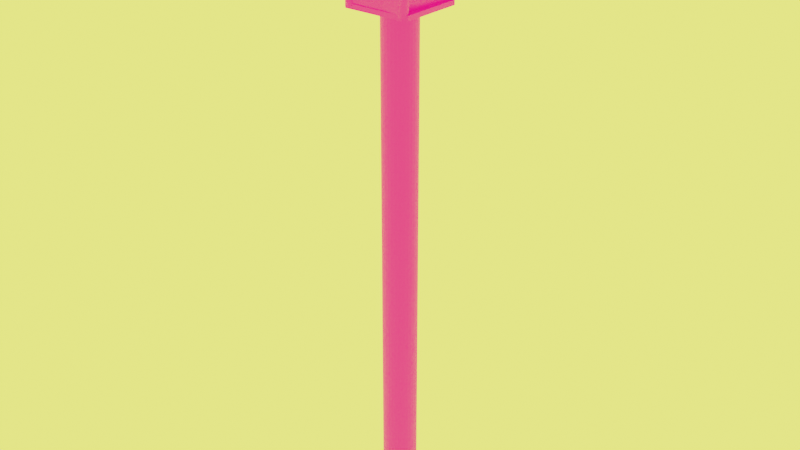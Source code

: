 # Source: lantern.blend  (saved by Blender 2.92.15; exported with 4.5.12 LTS)
import bpy
from mathutils import Matrix  # noqa: F401  (used for matrix-valued properties, if any)

bpy.ops.wm.read_factory_settings(use_empty=True)
scene = bpy.context.scene
scene.name = 'Scene'

# ---- collections
col_collection = bpy.data.collections.new('Collection'); scene.collection.children.link(col_collection)

# ---- images (referenced by path relative to the original .blend; pixels are not part of the script)
import os
ASSET_DIR = os.environ.get("B2B_ASSET_DIR", "")  # directory of the original .blend (textures are referenced by path, not embedded)
HERE = os.path.dirname(os.path.abspath(__file__))  # packed textures are extracted next to this script under _unpacked/

def load_image(name, relpath, width, height, colorspace="sRGB"):
    """Load a texture the original file referenced (path relative to the .blend, or extracted next to this script)."""
    p = next((c for c in (os.path.join(HERE, relpath), os.path.join(ASSET_DIR, relpath)) if relpath and os.path.exists(c)), "")
    if p:
        img = bpy.data.images.load(p, check_existing=True)
        img.name = name
    else:  # same state as the original file: an image datablock whose file is absent (Cycles renders it pink)
        img = bpy.data.images.new(name, width, height)
        img.source = "FILE"
        img.filepath = "//" + (relpath or name)
    img.colorspace_settings.name = colorspace
    return img
img_black_metal_jpg = load_image('black metal.jpg', 'textures/black metal.jpg', 1024, 1024, 'sRGB')
img_glass_jpg = load_image('glass.jpg', 'textures/glass.jpg', 1024, 1024, 'sRGB')

# ---- materials (node trees are filled in below, after node groups)
mat_metal = bpy.data.materials.new('metal')
mat_metal.use_transparent_shadow = False
mat_glass = bpy.data.materials.new('glass')
mat_glass.use_transparent_shadow = False

# ---- material node trees
mat_metal.use_nodes = True; mat_metal.node_tree.nodes.clear()
_N = mat_metal.node_tree.nodes; _L = mat_metal.node_tree.links
n0 = _N.new('ShaderNodeBsdfPrincipled'); n0.name = 'Principled BSDF'; n0.location = (10, 300)
n0.distribution = 'GGX'
n0.subsurface_method = 'BURLEY'
n0.inputs[3].default_value = 1.45
n0.inputs[27].default_value = (0.0, 0.0, 0.0, 1.0)
n0.inputs[28].default_value = 1.0
n1 = _N.new('ShaderNodeOutputMaterial'); n1.name = 'Material Output'; n1.location = (300, 300)
n2 = _N.new('ShaderNodeTexImage'); n2.name = 'Image Texture'; n2.location = (-371, 223)
n2.image = img_black_metal_jpg
n3 = _N.new('ShaderNodeMapping'); n3.name = 'Mapping'; n3.location = (-585, 244)
n3.inputs[3].default_value = (-0.1, 5.96e-08, 0.8)
n4 = _N.new('ShaderNodeTexCoord'); n4.name = 'Texture Coordinate'; n4.location = (-761, 211)
_L.new(n0.outputs[0], n1.inputs[0])
_L.new(n2.outputs[0], n0.inputs[0])
_L.new(n3.outputs[0], n2.inputs[0])
_L.new(n4.outputs[3], n3.inputs[0])
n1.is_active_output = True
mat_glass.use_nodes = True; mat_glass.node_tree.nodes.clear()
_N = mat_glass.node_tree.nodes; _L = mat_glass.node_tree.links
n0 = _N.new('ShaderNodeBsdfPrincipled'); n0.name = 'Principled BSDF'; n0.location = (10, 300)
n0.distribution = 'GGX'
n0.subsurface_method = 'BURLEY'
n0.inputs[3].default_value = 1.45
n0.inputs[27].default_value = (0.0, 0.0, 0.0, 1.0)
n0.inputs[28].default_value = 1.0
n1 = _N.new('ShaderNodeOutputMaterial'); n1.name = 'Material Output'; n1.location = (300, 300)
n2 = _N.new('ShaderNodeTexImage'); n2.name = 'Image Texture'; n2.location = (-373, 207)
n2.image = img_glass_jpg
n3 = _N.new('ShaderNodeMapping'); n3.name = 'Mapping'; n3.location = (-601, 230)
n3.inputs[1].default_value = (0.5, 0.0, 0.0)
n3.inputs[3].default_value = (0.2, -0.2, 1.0)
n4 = _N.new('ShaderNodeTexCoord'); n4.name = 'Texture Coordinate'; n4.location = (-798, 206)
_L.new(n0.outputs[0], n1.inputs[0])
_L.new(n2.outputs[0], n0.inputs[0])
_L.new(n3.outputs[0], n2.inputs[0])
_L.new(n4.outputs[3], n3.inputs[0])
n1.is_active_output = True

# ---- world
world_world = bpy.data.worlds.new('World'); scene.world = world_world
world_world.use_nodes = True; world_world.node_tree.nodes.clear()
_N = world_world.node_tree.nodes; _L = world_world.node_tree.links
n0 = _N.new('ShaderNodeOutputWorld'); n0.name = 'World Output'; n0.location = (300, 300)
n1 = _N.new('ShaderNodeBackground'); n1.name = 'Background'; n1.location = (10, 300)
n1.inputs[0].default_value = (0.9301, 1.0, 0.1046, 1.0)
n1.inputs[1].default_value = 2.1
_L.new(n1.outputs[0], n0.inputs[0])
n0.is_active_output = True
world_world.color = (0.05088, 0.05088, 0.05088)
world_world.use_sun_shadow = False
world_world.sun_shadow_jitter_overblur = 0.0

# ---- lights
light_point = bpy.data.lights.new('Point', 'POINT')
light_point.color = (0.9301, 1.0, 0.1046)
light_point.transmission_factor = 0.0
light_point.shadow_soft_size = 55.0
light_point.shadow_maximum_resolution = 0.006
light_point.use_absolute_resolution = True
light_point_002 = bpy.data.lights.new('Point.002', 'POINT')
light_point_002.color = (0.9301, 1.0, 0.1046)
light_point_002.transmission_factor = 0.0
light_point_002.shadow_soft_size = 55.0
light_point_002.shadow_maximum_resolution = 0.006
light_point_002.use_absolute_resolution = True
light_point_003 = bpy.data.lights.new('Point.003', 'POINT')
light_point_003.color = (0.9301, 1.0, 0.1046)
light_point_003.transmission_factor = 0.0
light_point_003.shadow_soft_size = 55.0
light_point_003.shadow_maximum_resolution = 0.006
light_point_003.use_absolute_resolution = True
light_point_004 = bpy.data.lights.new('Point.004', 'POINT')
light_point_004.color = (0.9301, 1.0, 0.1046)
light_point_004.transmission_factor = 0.0
light_point_004.shadow_soft_size = 55.0
light_point_004.shadow_maximum_resolution = 0.006
light_point_004.use_absolute_resolution = True

# ---- meshes
me_cylinder = bpy.data.meshes.new('Cylinder')
me_cylinder.from_pydata([(0.0, 1.0, -1.0), (0.0, 1.0, 1.0), (0.1951, 0.9808, -1.0), (0.1951, 0.9808, 1.0), (0.3827, 0.9239, -1.0), (0.3827, 0.9239, 1.0), (0.5556, 0.8315, -1.0), (0.5556, 0.8315, 1.0), (0.7071, 0.7071, -1.0), (0.7071, 0.7071, 1.0), (0.8315, 0.5556, -1.0), (0.8315, 0.5556, 1.0), (0.9239, 0.3827, -1.0), (0.9239, 0.3827, 1.0), (0.9808, 0.1951, -1.0), (0.9808, 0.1951, 1.0), (1.0, 7.55e-08, -1.0), (1.0, 7.55e-08, 1.0), (0.9808, -0.1951, -1.0), (0.9808, -0.1951, 1.0), (0.9239, -0.3827, -1.0), (0.9239, -0.3827, 1.0), (0.8315, -0.5556, -1.0), (0.8315, -0.5556, 1.0), (0.7071, -0.7071, -1.0), (0.7071, -0.7071, 1.0), (0.5556, -0.8315, -1.0), (0.5556, -0.8315, 1.0), (0.3827, -0.9239, -1.0), (0.3827, -0.9239, 1.0), (0.1951, -0.9808, -1.0), (0.1951, -0.9808, 1.0), (-3.258e-07, -1.0, -1.0), (-3.258e-07, -1.0, 1.0), (-0.1951, -0.9808, -1.0), (-0.1951, -0.9808, 1.0), (-0.3827, -0.9239, -1.0), (-0.3827, -0.9239, 1.0), (-0.5556, -0.8315, -1.0), (-0.5556, -0.8315, 1.0), (-0.7071, -0.7071, -1.0), (-0.7071, -0.7071, 1.0), (-0.8315, -0.5556, -1.0), (-0.8315, -0.5556, 1.0), (-0.9239, -0.3827, -1.0), (-0.9239, -0.3827, 1.0), (-0.9808, -0.1951, -1.0), (-0.9808, -0.1951, 1.0), (-1.0, 9.656e-07, -1.0), (-1.0, 9.656e-07, 1.0), (-0.9808, 0.1951, -1.0), (-0.9808, 0.1951, 1.0), (-0.9239, 0.3827, -1.0), (-0.9239, 0.3827, 1.0), (-0.8315, 0.5556, -1.0), (-0.8315, 0.5556, 1.0), (-0.7071, 0.7071, -1.0), (-0.7071, 0.7071, 1.0), (-0.5556, 0.8315, -1.0), (-0.5556, 0.8315, 1.0), (-0.3827, 0.9239, -1.0), (-0.3827, 0.9239, 1.0), (-0.1951, 0.9808, -1.0), (-0.1951, 0.9808, 1.0)], [], [(0, 1, 3, 2), (2, 3, 5, 4), (4, 5, 7, 6), (6, 7, 9, 8), (8, 9, 11, 10), (10, 11, 13, 12), (12, 13, 15, 14), (14, 15, 17, 16), (16, 17, 19, 18), (18, 19, 21, 20), (20, 21, 23, 22), (22, 23, 25, 24), (24, 25, 27, 26), (26, 27, 29, 28), (28, 29, 31, 30), (30, 31, 33, 32), (32, 33, 35, 34), (34, 35, 37, 36), (36, 37, 39, 38), (38, 39, 41, 40), (40, 41, 43, 42), (42, 43, 45, 44), (44, 45, 47, 46), (46, 47, 49, 48), (48, 49, 51, 50), (50, 51, 53, 52), (52, 53, 55, 54), (54, 55, 57, 56), (56, 57, 59, 58), (58, 59, 61, 60), (3, 1, 63, 61, 59, 57, 55, 53, 51, 49, 47, 45, 43, 41, 39, 37, 35, 33, 31, 29, 27, 25, 23, 21, 19, 17, 15, 13, 11, 9, 7, 5), (60, 61, 63, 62), (62, 63, 1, 0), (0, 2, 4, 6, 8, 10, 12, 14, 16, 18, 20, 22, 24, 26, 28, 30, 32, 34, 36, 38, 40, 42, 44, 46, 48, 50, 52, 54, 56, 58, 60, 62)])
_uv = me_cylinder.uv_layers.new(name='UVMap')
_uv.uv.foreach_set('vector', [1.0, 0.5, 1.0, 1.0, 0.9688, 1.0, 0.9688, 0.5, 0.9688, 0.5, 0.9688, 1.0, 0.9375, 1.0, 0.9375, 0.5, 0.9375, 0.5, 0.9375, 1.0, 0.9062, 1.0, 0.9062, 0.5, 0.9062, 0.5, 0.9062, 1.0, 0.875, 1.0, 0.875, 0.5, 0.875, 0.5, 0.875, 1.0, 0.8438, 1.0, 0.8438, 0.5, 0.8438, 0.5, 0.8438, 1.0, 0.8125, 1.0, 0.8125, 0.5, 0.8125, 0.5, 0.8125, 1.0, 0.7812, 1.0, 0.7812, 0.5, 0.7812, 0.5, 0.7812, 1.0, 0.75, 1.0, 0.75, 0.5, 0.75, 0.5, 0.75, 1.0, 0.7188, 1.0, 0.7188, 0.5, 0.7188, 0.5, 0.7188, 1.0, 0.6875, 1.0, 0.6875, 0.5, 0.6875, 0.5, 0.6875, 1.0, 0.6562, 1.0, 0.6562, 0.5, 0.6562, 0.5, 0.6562, 1.0, 0.625, 1.0, 0.625, 0.5, 0.625, 0.5, 0.625, 1.0, 0.5938, 1.0, 0.5938, 0.5, 0.5938, 0.5, 0.5938, 1.0, 0.5625, 1.0, 0.5625, 0.5, 0.5625, 0.5, 0.5625, 1.0, 0.5312, 1.0, 0.5312, 0.5, 0.5312, 0.5, 0.5312, 1.0, 0.5, 1.0, 0.5, 0.5, 0.5, 0.5, 0.5, 1.0, 0.4688, 1.0, 0.4688, 0.5, 0.4688, 0.5, 0.4688, 1.0, 0.4375, 1.0, 0.4375, 0.5, 0.4375, 0.5, 0.4375, 1.0, 0.4062, 1.0, 0.4062, 0.5, 0.4062, 0.5, 0.4062, 1.0, 0.375, 1.0, 0.375, 0.5, 0.375, 0.5, 0.375, 1.0, 0.3438, 1.0, 0.3438, 0.5, 0.3438, 0.5, 0.3438, 1.0, 0.3125, 1.0, 0.3125, 0.5, 0.3125, 0.5, 0.3125, 1.0, 0.2812, 1.0, 0.2812, 0.5, 0.2812, 0.5, 0.2812, 1.0, 0.25, 1.0, 0.25, 0.5, 0.25, 0.5, 0.25, 1.0, 0.2188, 1.0, 0.2188, 0.5, 0.2188, 0.5, 0.2188, 1.0, 0.1875, 1.0, 0.1875, 0.5, 0.1875, 0.5, 0.1875, 1.0, 0.1562, 1.0, 0.1562, 0.5, 0.1562, 0.5, 0.1562, 1.0, 0.125, 1.0, 0.125, 0.5, 0.125, 0.5, 0.125, 1.0, 0.09375, 1.0, 0.09375, 0.5, 0.09375, 0.5, 0.09375, 1.0, 0.0625, 1.0, 0.0625, 0.5, 0.2968, 0.4854, 0.25, 0.49, 0.2032, 0.4854, 0.1582, 0.4717, 0.1167, 0.4496, 0.08029, 0.4197, 0.05045, 0.3833, 0.02827, 0.3418, 0.01461, 0.2968, 0.01, 0.25, 0.01461, 0.2032, 0.02827, 0.1582, 0.05045, 0.1167, 0.08029, 0.08029, 0.1167, 0.05045, 0.1582, 0.02827, 0.2032, 0.01461, 0.25, 0.01, 0.2968, 0.01461, 0.3418, 0.02827, 0.3833, 0.05045, 0.4197, 0.08029, 0.4496, 0.1167, 0.4717, 0.1582, 0.4854, 0.2032, 0.49, 0.25, 0.4854, 0.2968, 0.4717, 0.3418, 0.4496, 0.3833, 0.4197, 0.4197, 0.3833, 0.4496, 0.3418, 0.4717, 0.0625, 0.5, 0.0625, 1.0, 0.03125, 1.0, 0.03125, 0.5, 0.03125, 0.5, 0.03125, 1.0, 0.0, 1.0, 0.0, 0.5, 0.75, 0.49, 0.7968, 0.4854, 0.8418, 0.4717, 0.8833, 0.4496, 0.9197, 0.4197, 0.9496, 0.3833, 0.9717, 0.3418, 0.9854, 0.2968, 0.99, 0.25, 0.9854, 0.2032, 0.9717, 0.1582, 0.9496, 0.1167, 0.9197, 0.08029, 0.8833, 0.05045, 0.8418, 0.02827, 0.7968, 0.01461, 0.75, 0.01, 0.7032, 0.01461, 0.6582, 0.02827, 0.6167, 0.05045, 0.5803, 0.08029, 0.5504, 0.1167, 0.5283, 0.1582, 0.5146, 0.2032, 0.51, 0.25, 0.5146, 0.2968, 0.5283, 0.3418, 0.5504, 0.3833, 0.5803, 0.4197, 0.6167, 0.4496, 0.6582, 0.4717, 0.7032, 0.4854])
me_cylinder.materials.append(mat_metal)
me_cylinder.use_remesh_fix_poles = True
me_cylinder.use_remesh_preserve_attributes = False
me_cylinder.use_mirror_vertex_groups = False
me_cylinder.update()
me_cube_001 = bpy.data.meshes.new('Cube.001')
me_cube_001.from_pydata([(-1.0, -1.0, -1.0), (-1.0, -1.0, 1.0), (-1.0, 1.0, -1.0), (-1.0, 1.0, 1.0), (1.0, -1.0, -1.0), (1.0, -1.0, 1.0), (1.0, 1.0, -1.0), (1.0, 1.0, 1.0)], [], [(0, 1, 3, 2), (2, 3, 7, 6), (6, 7, 5, 4), (4, 5, 1, 0), (2, 6, 4, 0), (7, 3, 1, 5)])
_uv = me_cube_001.uv_layers.new(name='UVMap')
_uv.uv.foreach_set('vector', [0.375, 0.0, 0.625, 0.0, 0.625, 0.25, 0.375, 0.25, 0.375, 0.25, 0.625, 0.25, 0.625, 0.5, 0.375, 0.5, 0.375, 0.5, 0.625, 0.5, 0.625, 0.75, 0.375, 0.75, 0.375, 0.75, 0.625, 0.75, 0.625, 1.0, 0.375, 1.0, 0.125, 0.5, 0.375, 0.5, 0.375, 0.75, 0.125, 0.75, 0.625, 0.5, 0.875, 0.5, 0.875, 0.75, 0.625, 0.75])
me_cube_001.materials.append(mat_metal)
me_cube_001.use_remesh_fix_poles = True
me_cube_001.use_remesh_preserve_attributes = False
me_cube_001.use_mirror_vertex_groups = False
me_cube_001.update()
me_cube_002 = bpy.data.meshes.new('Cube.002')
me_cube_002.from_pydata([(-1.0, -1.0, -1.0), (-1.0, -1.0, 1.0), (-1.0, 1.0, -1.0), (-1.0, 1.0, 1.0), (1.0, -1.0, -1.0), (1.0, -1.0, 1.0), (1.0, 1.0, -1.0), (1.0, 1.0, 1.0)], [], [(0, 1, 3, 2), (2, 3, 7, 6), (6, 7, 5, 4), (4, 5, 1, 0), (2, 6, 4, 0), (7, 3, 1, 5)])
_uv = me_cube_002.uv_layers.new(name='UVMap')
_uv.uv.foreach_set('vector', [0.375, 0.0, 0.625, 0.0, 0.625, 0.25, 0.375, 0.25, 0.375, 0.25, 0.625, 0.25, 0.625, 0.5, 0.375, 0.5, 0.375, 0.5, 0.625, 0.5, 0.625, 0.75, 0.375, 0.75, 0.375, 0.75, 0.625, 0.75, 0.625, 1.0, 0.375, 1.0, 0.125, 0.5, 0.375, 0.5, 0.375, 0.75, 0.125, 0.75, 0.625, 0.5, 0.875, 0.5, 0.875, 0.75, 0.625, 0.75])
me_cube_002.materials.append(mat_metal)
me_cube_002.use_remesh_fix_poles = True
me_cube_002.use_remesh_preserve_attributes = False
me_cube_002.use_mirror_vertex_groups = False
me_cube_002.update()
me_cylinder_001 = bpy.data.meshes.new('Cylinder.001')
me_cylinder_001.from_pydata([(0.1907, 0.7477, -0.9122), (0.4975, 1.454, 0.8532), (0.3857, 0.7285, -0.9122), (0.6926, 1.434, 0.8532), (0.5733, 0.6716, -0.9122), (0.8802, 1.378, 0.8532), (0.7462, 0.5792, -0.9122), (1.053, 1.285, 0.8532), (0.8978, 0.4548, -0.9122), (1.205, 1.161, 0.8532), (1.022, 0.3033, -0.9122), (1.329, 1.009, 0.8532), (1.115, 0.1304, -0.9122), (1.421, 0.8363, 0.8532), (1.171, -0.05722, -0.9122), (1.478, 0.6488, 0.8532), (1.191, -0.2523, -0.9122), (1.498, 0.4537, 0.8532), (1.171, -0.4474, -0.9122), (1.478, 0.2586, 0.8532), (1.115, -0.635, -0.9122), (1.421, 0.07098, 0.8532), (1.022, -0.8079, -0.9122), (1.329, -0.1019, 0.8532), (0.8978, -0.9594, -0.9122), (1.205, -0.2534, 0.8532), (0.7462, -1.084, -0.9122), (1.053, -0.3778, 0.8532), (0.5733, -1.176, -0.9122), (0.8802, -0.4702, 0.8532), (0.3857, -1.233, -0.9122), (0.6926, -0.5271, 0.8532), (0.1907, -1.252, -0.9122), (0.4975, -0.5463, 0.8532), (-0.004432, -1.233, -0.9122), (0.3025, -0.5271, 0.8532), (-0.192, -1.176, -0.9122), (0.1149, -0.4702, 0.8532), (-0.3649, -1.084, -0.9122), (-0.05802, -0.3778, 0.8532), (-0.5164, -0.9594, -0.9122), (-0.2096, -0.2534, 0.8532), (-0.6408, -0.8079, -0.9122), (-0.3339, -0.1019, 0.8532), (-0.7332, -0.635, -0.9122), (-0.4263, 0.07098, 0.8532), (-0.7901, -0.4474, -0.9122), (-0.4832, 0.2586, 0.8532), (-0.8093, -0.2523, -0.9122), (-0.5025, 0.4537, 0.8532), (-0.7901, -0.05722, -0.9122), (-0.4832, 0.6488, 0.8532), (-0.7332, 0.1304, -0.9122), (-0.4263, 0.8363, 0.8532), (-0.6408, 0.3033, -0.9122), (-0.3339, 1.009, 0.8532), (-0.5164, 0.4548, -0.9122), (-0.2096, 1.161, 0.8532), (-0.3649, 0.5792, -0.9122), (-0.05802, 1.285, 0.8532), (-0.192, 0.6716, -0.9122), (0.1149, 1.378, 0.8532), (-0.00443, 0.7285, -0.9122), (0.3025, 1.434, 0.8532)], [], [(0, 1, 3, 2), (2, 3, 5, 4), (4, 5, 7, 6), (6, 7, 9, 8), (8, 9, 11, 10), (10, 11, 13, 12), (12, 13, 15, 14), (14, 15, 17, 16), (16, 17, 19, 18), (18, 19, 21, 20), (20, 21, 23, 22), (22, 23, 25, 24), (24, 25, 27, 26), (26, 27, 29, 28), (28, 29, 31, 30), (30, 31, 33, 32), (32, 33, 35, 34), (34, 35, 37, 36), (36, 37, 39, 38), (38, 39, 41, 40), (40, 41, 43, 42), (42, 43, 45, 44), (44, 45, 47, 46), (46, 47, 49, 48), (48, 49, 51, 50), (50, 51, 53, 52), (52, 53, 55, 54), (54, 55, 57, 56), (56, 57, 59, 58), (58, 59, 61, 60), (3, 1, 63, 61, 59, 57, 55, 53, 51, 49, 47, 45, 43, 41, 39, 37, 35, 33, 31, 29, 27, 25, 23, 21, 19, 17, 15, 13, 11, 9, 7, 5), (60, 61, 63, 62), (62, 63, 1, 0), (0, 2, 4, 6, 8, 10, 12, 14, 16, 18, 20, 22, 24, 26, 28, 30, 32, 34, 36, 38, 40, 42, 44, 46, 48, 50, 52, 54, 56, 58, 60, 62)])
_uv = me_cylinder_001.uv_layers.new(name='UVMap')
_uv.uv.foreach_set('vector', [1.0, 0.5, 1.0, 1.0, 0.9688, 1.0, 0.9688, 0.5, 0.9688, 0.5, 0.9688, 1.0, 0.9375, 1.0, 0.9375, 0.5, 0.9375, 0.5, 0.9375, 1.0, 0.9062, 1.0, 0.9062, 0.5, 0.9062, 0.5, 0.9062, 1.0, 0.875, 1.0, 0.875, 0.5, 0.875, 0.5, 0.875, 1.0, 0.8438, 1.0, 0.8438, 0.5, 0.8438, 0.5, 0.8438, 1.0, 0.8125, 1.0, 0.8125, 0.5, 0.8125, 0.5, 0.8125, 1.0, 0.7812, 1.0, 0.7812, 0.5, 0.7812, 0.5, 0.7812, 1.0, 0.75, 1.0, 0.75, 0.5, 0.75, 0.5, 0.75, 1.0, 0.7188, 1.0, 0.7188, 0.5, 0.7188, 0.5, 0.7188, 1.0, 0.6875, 1.0, 0.6875, 0.5, 0.6875, 0.5, 0.6875, 1.0, 0.6562, 1.0, 0.6562, 0.5, 0.6562, 0.5, 0.6562, 1.0, 0.625, 1.0, 0.625, 0.5, 0.625, 0.5, 0.625, 1.0, 0.5938, 1.0, 0.5938, 0.5, 0.5938, 0.5, 0.5938, 1.0, 0.5625, 1.0, 0.5625, 0.5, 0.5625, 0.5, 0.5625, 1.0, 0.5312, 1.0, 0.5312, 0.5, 0.5312, 0.5, 0.5312, 1.0, 0.5, 1.0, 0.5, 0.5, 0.5, 0.5, 0.5, 1.0, 0.4688, 1.0, 0.4688, 0.5, 0.4688, 0.5, 0.4688, 1.0, 0.4375, 1.0, 0.4375, 0.5, 0.4375, 0.5, 0.4375, 1.0, 0.4062, 1.0, 0.4062, 0.5, 0.4062, 0.5, 0.4062, 1.0, 0.375, 1.0, 0.375, 0.5, 0.375, 0.5, 0.375, 1.0, 0.3438, 1.0, 0.3438, 0.5, 0.3438, 0.5, 0.3438, 1.0, 0.3125, 1.0, 0.3125, 0.5, 0.3125, 0.5, 0.3125, 1.0, 0.2812, 1.0, 0.2812, 0.5, 0.2812, 0.5, 0.2812, 1.0, 0.25, 1.0, 0.25, 0.5, 0.25, 0.5, 0.25, 1.0, 0.2188, 1.0, 0.2188, 0.5, 0.2188, 0.5, 0.2188, 1.0, 0.1875, 1.0, 0.1875, 0.5, 0.1875, 0.5, 0.1875, 1.0, 0.1562, 1.0, 0.1562, 0.5, 0.1562, 0.5, 0.1562, 1.0, 0.125, 1.0, 0.125, 0.5, 0.125, 0.5, 0.125, 1.0, 0.09375, 1.0, 0.09375, 0.5, 0.09375, 0.5, 0.09375, 1.0, 0.0625, 1.0, 0.0625, 0.5, 0.2968, 0.4854, 0.25, 0.49, 0.2032, 0.4854, 0.1582, 0.4717, 0.1167, 0.4496, 0.08029, 0.4197, 0.05045, 0.3833, 0.02827, 0.3418, 0.01461, 0.2968, 0.01, 0.25, 0.01461, 0.2032, 0.02827, 0.1582, 0.05045, 0.1167, 0.08029, 0.08029, 0.1167, 0.05045, 0.1582, 0.02827, 0.2032, 0.01461, 0.25, 0.01, 0.2968, 0.01461, 0.3418, 0.02827, 0.3833, 0.05045, 0.4197, 0.08029, 0.4496, 0.1167, 0.4717, 0.1582, 0.4854, 0.2032, 0.49, 0.25, 0.4854, 0.2968, 0.4717, 0.3418, 0.4496, 0.3833, 0.4197, 0.4197, 0.3833, 0.4496, 0.3418, 0.4717, 0.0625, 0.5, 0.0625, 1.0, 0.03125, 1.0, 0.03125, 0.5, 0.03125, 0.5, 0.03125, 1.0, 0.0, 1.0, 0.0, 0.5, 0.75, 0.49, 0.7968, 0.4854, 0.8418, 0.4717, 0.8833, 0.4496, 0.9197, 0.4197, 0.9496, 0.3833, 0.9717, 0.3418, 0.9854, 0.2968, 0.99, 0.25, 0.9854, 0.2032, 0.9717, 0.1582, 0.9496, 0.1167, 0.9197, 0.08029, 0.8833, 0.05045, 0.8418, 0.02827, 0.7968, 0.01461, 0.75, 0.01, 0.7032, 0.01461, 0.6582, 0.02827, 0.6167, 0.05045, 0.5803, 0.08029, 0.5504, 0.1167, 0.5283, 0.1582, 0.5146, 0.2032, 0.51, 0.25, 0.5146, 0.2968, 0.5283, 0.3418, 0.5504, 0.3833, 0.5803, 0.4197, 0.6167, 0.4496, 0.6582, 0.4717, 0.7032, 0.4854])
me_cylinder_001.materials.append(mat_metal)
me_cylinder_001.use_remesh_fix_poles = True
me_cylinder_001.use_remesh_preserve_attributes = False
me_cylinder_001.use_mirror_vertex_groups = False
me_cylinder_001.update()
me_cylinder_002 = bpy.data.meshes.new('Cylinder.002')
me_cylinder_002.from_pydata([(0.1907, 0.7477, -0.9122), (0.4975, 1.454, 0.8532), (0.3857, 0.7285, -0.9122), (0.6926, 1.434, 0.8532), (0.5733, 0.6716, -0.9122), (0.8802, 1.378, 0.8532), (0.7462, 0.5792, -0.9122), (1.053, 1.285, 0.8532), (0.8978, 0.4548, -0.9122), (1.205, 1.161, 0.8532), (1.022, 0.3033, -0.9122), (1.329, 1.009, 0.8532), (1.115, 0.1304, -0.9122), (1.421, 0.8363, 0.8532), (1.171, -0.05722, -0.9122), (1.478, 0.6488, 0.8532), (1.191, -0.2523, -0.9122), (1.498, 0.4537, 0.8532), (1.171, -0.4474, -0.9122), (1.478, 0.2586, 0.8532), (1.115, -0.635, -0.9122), (1.421, 0.07098, 0.8532), (1.022, -0.8079, -0.9122), (1.329, -0.1019, 0.8532), (0.8978, -0.9594, -0.9122), (1.205, -0.2534, 0.8532), (0.7462, -1.084, -0.9122), (1.053, -0.3778, 0.8532), (0.5733, -1.176, -0.9122), (0.8802, -0.4702, 0.8532), (0.3857, -1.233, -0.9122), (0.6926, -0.5271, 0.8532), (0.1907, -1.252, -0.9122), (0.4975, -0.5463, 0.8532), (-0.004432, -1.233, -0.9122), (0.3025, -0.5271, 0.8532), (-0.192, -1.176, -0.9122), (0.1149, -0.4702, 0.8532), (-0.3649, -1.084, -0.9122), (-0.05802, -0.3778, 0.8532), (-0.5164, -0.9594, -0.9122), (-0.2096, -0.2534, 0.8532), (-0.6408, -0.8079, -0.9122), (-0.3339, -0.1019, 0.8532), (-0.7332, -0.635, -0.9122), (-0.4263, 0.07098, 0.8532), (-0.7901, -0.4474, -0.9122), (-0.4832, 0.2586, 0.8532), (-0.8093, -0.2523, -0.9122), (-0.5025, 0.4537, 0.8532), (-0.7901, -0.05722, -0.9122), (-0.4832, 0.6488, 0.8532), (-0.7332, 0.1304, -0.9122), (-0.4263, 0.8363, 0.8532), (-0.6408, 0.3033, -0.9122), (-0.3339, 1.009, 0.8532), (-0.5164, 0.4548, -0.9122), (-0.2096, 1.161, 0.8532), (-0.3649, 0.5792, -0.9122), (-0.05802, 1.285, 0.8532), (-0.192, 0.6716, -0.9122), (0.1149, 1.378, 0.8532), (-0.00443, 0.7285, -0.9122), (0.3025, 1.434, 0.8532)], [], [(0, 1, 3, 2), (2, 3, 5, 4), (4, 5, 7, 6), (6, 7, 9, 8), (8, 9, 11, 10), (10, 11, 13, 12), (12, 13, 15, 14), (14, 15, 17, 16), (16, 17, 19, 18), (18, 19, 21, 20), (20, 21, 23, 22), (22, 23, 25, 24), (24, 25, 27, 26), (26, 27, 29, 28), (28, 29, 31, 30), (30, 31, 33, 32), (32, 33, 35, 34), (34, 35, 37, 36), (36, 37, 39, 38), (38, 39, 41, 40), (40, 41, 43, 42), (42, 43, 45, 44), (44, 45, 47, 46), (46, 47, 49, 48), (48, 49, 51, 50), (50, 51, 53, 52), (52, 53, 55, 54), (54, 55, 57, 56), (56, 57, 59, 58), (58, 59, 61, 60), (3, 1, 63, 61, 59, 57, 55, 53, 51, 49, 47, 45, 43, 41, 39, 37, 35, 33, 31, 29, 27, 25, 23, 21, 19, 17, 15, 13, 11, 9, 7, 5), (60, 61, 63, 62), (62, 63, 1, 0), (0, 2, 4, 6, 8, 10, 12, 14, 16, 18, 20, 22, 24, 26, 28, 30, 32, 34, 36, 38, 40, 42, 44, 46, 48, 50, 52, 54, 56, 58, 60, 62)])
_uv = me_cylinder_002.uv_layers.new(name='UVMap')
_uv.uv.foreach_set('vector', [1.0, 0.5, 1.0, 1.0, 0.9688, 1.0, 0.9688, 0.5, 0.9688, 0.5, 0.9688, 1.0, 0.9375, 1.0, 0.9375, 0.5, 0.9375, 0.5, 0.9375, 1.0, 0.9062, 1.0, 0.9062, 0.5, 0.9062, 0.5, 0.9062, 1.0, 0.875, 1.0, 0.875, 0.5, 0.875, 0.5, 0.875, 1.0, 0.8438, 1.0, 0.8438, 0.5, 0.8438, 0.5, 0.8438, 1.0, 0.8125, 1.0, 0.8125, 0.5, 0.8125, 0.5, 0.8125, 1.0, 0.7812, 1.0, 0.7812, 0.5, 0.7812, 0.5, 0.7812, 1.0, 0.75, 1.0, 0.75, 0.5, 0.75, 0.5, 0.75, 1.0, 0.7188, 1.0, 0.7188, 0.5, 0.7188, 0.5, 0.7188, 1.0, 0.6875, 1.0, 0.6875, 0.5, 0.6875, 0.5, 0.6875, 1.0, 0.6562, 1.0, 0.6562, 0.5, 0.6562, 0.5, 0.6562, 1.0, 0.625, 1.0, 0.625, 0.5, 0.625, 0.5, 0.625, 1.0, 0.5938, 1.0, 0.5938, 0.5, 0.5938, 0.5, 0.5938, 1.0, 0.5625, 1.0, 0.5625, 0.5, 0.5625, 0.5, 0.5625, 1.0, 0.5312, 1.0, 0.5312, 0.5, 0.5312, 0.5, 0.5312, 1.0, 0.5, 1.0, 0.5, 0.5, 0.5, 0.5, 0.5, 1.0, 0.4688, 1.0, 0.4688, 0.5, 0.4688, 0.5, 0.4688, 1.0, 0.4375, 1.0, 0.4375, 0.5, 0.4375, 0.5, 0.4375, 1.0, 0.4062, 1.0, 0.4062, 0.5, 0.4062, 0.5, 0.4062, 1.0, 0.375, 1.0, 0.375, 0.5, 0.375, 0.5, 0.375, 1.0, 0.3438, 1.0, 0.3438, 0.5, 0.3438, 0.5, 0.3438, 1.0, 0.3125, 1.0, 0.3125, 0.5, 0.3125, 0.5, 0.3125, 1.0, 0.2812, 1.0, 0.2812, 0.5, 0.2812, 0.5, 0.2812, 1.0, 0.25, 1.0, 0.25, 0.5, 0.25, 0.5, 0.25, 1.0, 0.2188, 1.0, 0.2188, 0.5, 0.2188, 0.5, 0.2188, 1.0, 0.1875, 1.0, 0.1875, 0.5, 0.1875, 0.5, 0.1875, 1.0, 0.1562, 1.0, 0.1562, 0.5, 0.1562, 0.5, 0.1562, 1.0, 0.125, 1.0, 0.125, 0.5, 0.125, 0.5, 0.125, 1.0, 0.09375, 1.0, 0.09375, 0.5, 0.09375, 0.5, 0.09375, 1.0, 0.0625, 1.0, 0.0625, 0.5, 0.2968, 0.4854, 0.25, 0.49, 0.2032, 0.4854, 0.1582, 0.4717, 0.1167, 0.4496, 0.08029, 0.4197, 0.05045, 0.3833, 0.02827, 0.3418, 0.01461, 0.2968, 0.01, 0.25, 0.01461, 0.2032, 0.02827, 0.1582, 0.05045, 0.1167, 0.08029, 0.08029, 0.1167, 0.05045, 0.1582, 0.02827, 0.2032, 0.01461, 0.25, 0.01, 0.2968, 0.01461, 0.3418, 0.02827, 0.3833, 0.05045, 0.4197, 0.08029, 0.4496, 0.1167, 0.4717, 0.1582, 0.4854, 0.2032, 0.49, 0.25, 0.4854, 0.2968, 0.4717, 0.3418, 0.4496, 0.3833, 0.4197, 0.4197, 0.3833, 0.4496, 0.3418, 0.4717, 0.0625, 0.5, 0.0625, 1.0, 0.03125, 1.0, 0.03125, 0.5, 0.03125, 0.5, 0.03125, 1.0, 0.0, 1.0, 0.0, 0.5, 0.75, 0.49, 0.7968, 0.4854, 0.8418, 0.4717, 0.8833, 0.4496, 0.9197, 0.4197, 0.9496, 0.3833, 0.9717, 0.3418, 0.9854, 0.2968, 0.99, 0.25, 0.9854, 0.2032, 0.9717, 0.1582, 0.9496, 0.1167, 0.9197, 0.08029, 0.8833, 0.05045, 0.8418, 0.02827, 0.7968, 0.01461, 0.75, 0.01, 0.7032, 0.01461, 0.6582, 0.02827, 0.6167, 0.05045, 0.5803, 0.08029, 0.5504, 0.1167, 0.5283, 0.1582, 0.5146, 0.2032, 0.51, 0.25, 0.5146, 0.2968, 0.5283, 0.3418, 0.5504, 0.3833, 0.5803, 0.4197, 0.6167, 0.4496, 0.6582, 0.4717, 0.7032, 0.4854])
me_cylinder_002.materials.append(mat_metal)
me_cylinder_002.use_remesh_fix_poles = True
me_cylinder_002.use_remesh_preserve_attributes = False
me_cylinder_002.use_mirror_vertex_groups = False
me_cylinder_002.update()
me_cylinder_003 = bpy.data.meshes.new('Cylinder.003')
me_cylinder_003.from_pydata([(0.1907, 0.7477, -0.9122), (0.4975, 1.454, 0.8532), (0.3857, 0.7285, -0.9122), (0.6926, 1.434, 0.8532), (0.5733, 0.6716, -0.9122), (0.8802, 1.378, 0.8532), (0.7462, 0.5792, -0.9122), (1.053, 1.285, 0.8532), (0.8978, 0.4548, -0.9122), (1.205, 1.161, 0.8532), (1.022, 0.3033, -0.9122), (1.329, 1.009, 0.8532), (1.115, 0.1304, -0.9122), (1.421, 0.8363, 0.8532), (1.171, -0.05722, -0.9122), (1.478, 0.6488, 0.8532), (1.191, -0.2523, -0.9122), (1.498, 0.4537, 0.8532), (1.171, -0.4474, -0.9122), (1.478, 0.2586, 0.8532), (1.115, -0.635, -0.9122), (1.421, 0.07098, 0.8532), (1.022, -0.8079, -0.9122), (1.329, -0.1019, 0.8532), (0.8978, -0.9594, -0.9122), (1.205, -0.2534, 0.8532), (0.7462, -1.084, -0.9122), (1.053, -0.3778, 0.8532), (0.5733, -1.176, -0.9122), (0.8802, -0.4702, 0.8532), (0.3857, -1.233, -0.9122), (0.6926, -0.5271, 0.8532), (0.1907, -1.252, -0.9122), (0.4975, -0.5463, 0.8532), (-0.004432, -1.233, -0.9122), (0.3025, -0.5271, 0.8532), (-0.192, -1.176, -0.9122), (0.1149, -0.4702, 0.8532), (-0.3649, -1.084, -0.9122), (-0.05802, -0.3778, 0.8532), (-0.5164, -0.9594, -0.9122), (-0.2096, -0.2534, 0.8532), (-0.6408, -0.8079, -0.9122), (-0.3339, -0.1019, 0.8532), (-0.7332, -0.635, -0.9122), (-0.4263, 0.07098, 0.8532), (-0.7901, -0.4474, -0.9122), (-0.4832, 0.2586, 0.8532), (-0.8093, -0.2523, -0.9122), (-0.5025, 0.4537, 0.8532), (-0.7901, -0.05722, -0.9122), (-0.4832, 0.6488, 0.8532), (-0.7332, 0.1304, -0.9122), (-0.4263, 0.8363, 0.8532), (-0.6408, 0.3033, -0.9122), (-0.3339, 1.009, 0.8532), (-0.5164, 0.4548, -0.9122), (-0.2096, 1.161, 0.8532), (-0.3649, 0.5792, -0.9122), (-0.05802, 1.285, 0.8532), (-0.192, 0.6716, -0.9122), (0.1149, 1.378, 0.8532), (-0.00443, 0.7285, -0.9122), (0.3025, 1.434, 0.8532)], [], [(0, 1, 3, 2), (2, 3, 5, 4), (4, 5, 7, 6), (6, 7, 9, 8), (8, 9, 11, 10), (10, 11, 13, 12), (12, 13, 15, 14), (14, 15, 17, 16), (16, 17, 19, 18), (18, 19, 21, 20), (20, 21, 23, 22), (22, 23, 25, 24), (24, 25, 27, 26), (26, 27, 29, 28), (28, 29, 31, 30), (30, 31, 33, 32), (32, 33, 35, 34), (34, 35, 37, 36), (36, 37, 39, 38), (38, 39, 41, 40), (40, 41, 43, 42), (42, 43, 45, 44), (44, 45, 47, 46), (46, 47, 49, 48), (48, 49, 51, 50), (50, 51, 53, 52), (52, 53, 55, 54), (54, 55, 57, 56), (56, 57, 59, 58), (58, 59, 61, 60), (3, 1, 63, 61, 59, 57, 55, 53, 51, 49, 47, 45, 43, 41, 39, 37, 35, 33, 31, 29, 27, 25, 23, 21, 19, 17, 15, 13, 11, 9, 7, 5), (60, 61, 63, 62), (62, 63, 1, 0), (0, 2, 4, 6, 8, 10, 12, 14, 16, 18, 20, 22, 24, 26, 28, 30, 32, 34, 36, 38, 40, 42, 44, 46, 48, 50, 52, 54, 56, 58, 60, 62)])
_uv = me_cylinder_003.uv_layers.new(name='UVMap')
_uv.uv.foreach_set('vector', [1.0, 0.5, 1.0, 1.0, 0.9688, 1.0, 0.9688, 0.5, 0.9688, 0.5, 0.9688, 1.0, 0.9375, 1.0, 0.9375, 0.5, 0.9375, 0.5, 0.9375, 1.0, 0.9062, 1.0, 0.9062, 0.5, 0.9062, 0.5, 0.9062, 1.0, 0.875, 1.0, 0.875, 0.5, 0.875, 0.5, 0.875, 1.0, 0.8438, 1.0, 0.8438, 0.5, 0.8438, 0.5, 0.8438, 1.0, 0.8125, 1.0, 0.8125, 0.5, 0.8125, 0.5, 0.8125, 1.0, 0.7812, 1.0, 0.7812, 0.5, 0.7812, 0.5, 0.7812, 1.0, 0.75, 1.0, 0.75, 0.5, 0.75, 0.5, 0.75, 1.0, 0.7188, 1.0, 0.7188, 0.5, 0.7188, 0.5, 0.7188, 1.0, 0.6875, 1.0, 0.6875, 0.5, 0.6875, 0.5, 0.6875, 1.0, 0.6562, 1.0, 0.6562, 0.5, 0.6562, 0.5, 0.6562, 1.0, 0.625, 1.0, 0.625, 0.5, 0.625, 0.5, 0.625, 1.0, 0.5938, 1.0, 0.5938, 0.5, 0.5938, 0.5, 0.5938, 1.0, 0.5625, 1.0, 0.5625, 0.5, 0.5625, 0.5, 0.5625, 1.0, 0.5312, 1.0, 0.5312, 0.5, 0.5312, 0.5, 0.5312, 1.0, 0.5, 1.0, 0.5, 0.5, 0.5, 0.5, 0.5, 1.0, 0.4688, 1.0, 0.4688, 0.5, 0.4688, 0.5, 0.4688, 1.0, 0.4375, 1.0, 0.4375, 0.5, 0.4375, 0.5, 0.4375, 1.0, 0.4062, 1.0, 0.4062, 0.5, 0.4062, 0.5, 0.4062, 1.0, 0.375, 1.0, 0.375, 0.5, 0.375, 0.5, 0.375, 1.0, 0.3438, 1.0, 0.3438, 0.5, 0.3438, 0.5, 0.3438, 1.0, 0.3125, 1.0, 0.3125, 0.5, 0.3125, 0.5, 0.3125, 1.0, 0.2812, 1.0, 0.2812, 0.5, 0.2812, 0.5, 0.2812, 1.0, 0.25, 1.0, 0.25, 0.5, 0.25, 0.5, 0.25, 1.0, 0.2188, 1.0, 0.2188, 0.5, 0.2188, 0.5, 0.2188, 1.0, 0.1875, 1.0, 0.1875, 0.5, 0.1875, 0.5, 0.1875, 1.0, 0.1562, 1.0, 0.1562, 0.5, 0.1562, 0.5, 0.1562, 1.0, 0.125, 1.0, 0.125, 0.5, 0.125, 0.5, 0.125, 1.0, 0.09375, 1.0, 0.09375, 0.5, 0.09375, 0.5, 0.09375, 1.0, 0.0625, 1.0, 0.0625, 0.5, 0.2968, 0.4854, 0.25, 0.49, 0.2032, 0.4854, 0.1582, 0.4717, 0.1167, 0.4496, 0.08029, 0.4197, 0.05045, 0.3833, 0.02827, 0.3418, 0.01461, 0.2968, 0.01, 0.25, 0.01461, 0.2032, 0.02827, 0.1582, 0.05045, 0.1167, 0.08029, 0.08029, 0.1167, 0.05045, 0.1582, 0.02827, 0.2032, 0.01461, 0.25, 0.01, 0.2968, 0.01461, 0.3418, 0.02827, 0.3833, 0.05045, 0.4197, 0.08029, 0.4496, 0.1167, 0.4717, 0.1582, 0.4854, 0.2032, 0.49, 0.25, 0.4854, 0.2968, 0.4717, 0.3418, 0.4496, 0.3833, 0.4197, 0.4197, 0.3833, 0.4496, 0.3418, 0.4717, 0.0625, 0.5, 0.0625, 1.0, 0.03125, 1.0, 0.03125, 0.5, 0.03125, 0.5, 0.03125, 1.0, 0.0, 1.0, 0.0, 0.5, 0.75, 0.49, 0.7968, 0.4854, 0.8418, 0.4717, 0.8833, 0.4496, 0.9197, 0.4197, 0.9496, 0.3833, 0.9717, 0.3418, 0.9854, 0.2968, 0.99, 0.25, 0.9854, 0.2032, 0.9717, 0.1582, 0.9496, 0.1167, 0.9197, 0.08029, 0.8833, 0.05045, 0.8418, 0.02827, 0.7968, 0.01461, 0.75, 0.01, 0.7032, 0.01461, 0.6582, 0.02827, 0.6167, 0.05045, 0.5803, 0.08029, 0.5504, 0.1167, 0.5283, 0.1582, 0.5146, 0.2032, 0.51, 0.25, 0.5146, 0.2968, 0.5283, 0.3418, 0.5504, 0.3833, 0.5803, 0.4197, 0.6167, 0.4496, 0.6582, 0.4717, 0.7032, 0.4854])
me_cylinder_003.materials.append(mat_metal)
me_cylinder_003.use_remesh_fix_poles = True
me_cylinder_003.use_remesh_preserve_attributes = False
me_cylinder_003.use_mirror_vertex_groups = False
me_cylinder_003.update()
me_cylinder_004 = bpy.data.meshes.new('Cylinder.004')
me_cylinder_004.from_pydata([(0.1907, 0.7477, -0.9122), (0.4404, 1.402, 0.8363), (0.3857, 0.7285, -0.9122), (0.6355, 1.382, 0.8363), (0.5733, 0.6716, -0.9122), (0.8231, 1.325, 0.8363), (0.7462, 0.5792, -0.9122), (0.996, 1.233, 0.8363), (0.8978, 0.4548, -0.9122), (1.148, 1.109, 0.8363), (1.022, 0.3033, -0.9122), (1.272, 0.9571, 0.8363), (1.115, 0.1304, -0.9122), (1.364, 0.7843, 0.8363), (1.171, -0.05722, -0.9122), (1.421, 0.5967, 0.8363), (1.191, -0.2523, -0.9122), (1.44, 0.4016, 0.8363), (1.171, -0.4474, -0.9122), (1.421, 0.2065, 0.8363), (1.115, -0.635, -0.9122), (1.364, 0.0189, 0.8363), (1.022, -0.8079, -0.9122), (1.272, -0.154, 0.8363), (0.8978, -0.9594, -0.9122), (1.148, -0.3055, 0.8363), (0.7462, -1.084, -0.9122), (0.996, -0.4299, 0.8363), (0.5733, -1.176, -0.9122), (0.8231, -0.5223, 0.8363), (0.3857, -1.233, -0.9122), (0.6355, -0.5792, 0.8363), (0.1907, -1.252, -0.9122), (0.4404, -0.5984, 0.8363), (-0.004432, -1.233, -0.9122), (0.2453, -0.5792, 0.8363), (-0.192, -1.176, -0.9122), (0.05774, -0.5223, 0.8363), (-0.3649, -1.084, -0.9122), (-0.1151, -0.4299, 0.8363), (-0.5164, -0.9594, -0.9122), (-0.2667, -0.3055, 0.8363), (-0.6408, -0.8079, -0.9122), (-0.391, -0.154, 0.8363), (-0.7332, -0.635, -0.9122), (-0.4835, 0.0189, 0.8363), (-0.7901, -0.4474, -0.9122), (-0.5404, 0.2065, 0.8363), (-0.8093, -0.2523, -0.9122), (-0.5596, 0.4016, 0.8363), (-0.7901, -0.05722, -0.9122), (-0.5404, 0.5967, 0.8363), (-0.7332, 0.1304, -0.9122), (-0.4835, 0.7843, 0.8363), (-0.6408, 0.3033, -0.9122), (-0.391, 0.9572, 0.8363), (-0.5164, 0.4548, -0.9122), (-0.2667, 1.109, 0.8363), (-0.3649, 0.5792, -0.9122), (-0.1151, 1.233, 0.8363), (-0.192, 0.6716, -0.9122), (0.05774, 1.325, 0.8363), (-0.00443, 0.7285, -0.9122), (0.2453, 1.382, 0.8363)], [], [(0, 1, 3, 2), (2, 3, 5, 4), (4, 5, 7, 6), (6, 7, 9, 8), (8, 9, 11, 10), (10, 11, 13, 12), (12, 13, 15, 14), (14, 15, 17, 16), (16, 17, 19, 18), (18, 19, 21, 20), (20, 21, 23, 22), (22, 23, 25, 24), (24, 25, 27, 26), (26, 27, 29, 28), (28, 29, 31, 30), (30, 31, 33, 32), (32, 33, 35, 34), (34, 35, 37, 36), (36, 37, 39, 38), (38, 39, 41, 40), (40, 41, 43, 42), (42, 43, 45, 44), (44, 45, 47, 46), (46, 47, 49, 48), (48, 49, 51, 50), (50, 51, 53, 52), (52, 53, 55, 54), (54, 55, 57, 56), (56, 57, 59, 58), (58, 59, 61, 60), (3, 1, 63, 61, 59, 57, 55, 53, 51, 49, 47, 45, 43, 41, 39, 37, 35, 33, 31, 29, 27, 25, 23, 21, 19, 17, 15, 13, 11, 9, 7, 5), (60, 61, 63, 62), (62, 63, 1, 0), (0, 2, 4, 6, 8, 10, 12, 14, 16, 18, 20, 22, 24, 26, 28, 30, 32, 34, 36, 38, 40, 42, 44, 46, 48, 50, 52, 54, 56, 58, 60, 62)])
_uv = me_cylinder_004.uv_layers.new(name='UVMap')
_uv.uv.foreach_set('vector', [1.0, 0.5, 1.0, 1.0, 0.9688, 1.0, 0.9688, 0.5, 0.9688, 0.5, 0.9688, 1.0, 0.9375, 1.0, 0.9375, 0.5, 0.9375, 0.5, 0.9375, 1.0, 0.9062, 1.0, 0.9062, 0.5, 0.9062, 0.5, 0.9062, 1.0, 0.875, 1.0, 0.875, 0.5, 0.875, 0.5, 0.875, 1.0, 0.8438, 1.0, 0.8438, 0.5, 0.8438, 0.5, 0.8438, 1.0, 0.8125, 1.0, 0.8125, 0.5, 0.8125, 0.5, 0.8125, 1.0, 0.7812, 1.0, 0.7812, 0.5, 0.7812, 0.5, 0.7812, 1.0, 0.75, 1.0, 0.75, 0.5, 0.75, 0.5, 0.75, 1.0, 0.7188, 1.0, 0.7188, 0.5, 0.7188, 0.5, 0.7188, 1.0, 0.6875, 1.0, 0.6875, 0.5, 0.6875, 0.5, 0.6875, 1.0, 0.6562, 1.0, 0.6562, 0.5, 0.6562, 0.5, 0.6562, 1.0, 0.625, 1.0, 0.625, 0.5, 0.625, 0.5, 0.625, 1.0, 0.5938, 1.0, 0.5938, 0.5, 0.5938, 0.5, 0.5938, 1.0, 0.5625, 1.0, 0.5625, 0.5, 0.5625, 0.5, 0.5625, 1.0, 0.5312, 1.0, 0.5312, 0.5, 0.5312, 0.5, 0.5312, 1.0, 0.5, 1.0, 0.5, 0.5, 0.5, 0.5, 0.5, 1.0, 0.4688, 1.0, 0.4688, 0.5, 0.4688, 0.5, 0.4688, 1.0, 0.4375, 1.0, 0.4375, 0.5, 0.4375, 0.5, 0.4375, 1.0, 0.4062, 1.0, 0.4062, 0.5, 0.4062, 0.5, 0.4062, 1.0, 0.375, 1.0, 0.375, 0.5, 0.375, 0.5, 0.375, 1.0, 0.3438, 1.0, 0.3438, 0.5, 0.3438, 0.5, 0.3438, 1.0, 0.3125, 1.0, 0.3125, 0.5, 0.3125, 0.5, 0.3125, 1.0, 0.2812, 1.0, 0.2812, 0.5, 0.2812, 0.5, 0.2812, 1.0, 0.25, 1.0, 0.25, 0.5, 0.25, 0.5, 0.25, 1.0, 0.2188, 1.0, 0.2188, 0.5, 0.2188, 0.5, 0.2188, 1.0, 0.1875, 1.0, 0.1875, 0.5, 0.1875, 0.5, 0.1875, 1.0, 0.1562, 1.0, 0.1562, 0.5, 0.1562, 0.5, 0.1562, 1.0, 0.125, 1.0, 0.125, 0.5, 0.125, 0.5, 0.125, 1.0, 0.09375, 1.0, 0.09375, 0.5, 0.09375, 0.5, 0.09375, 1.0, 0.0625, 1.0, 0.0625, 0.5, 0.2968, 0.4854, 0.25, 0.49, 0.2032, 0.4854, 0.1582, 0.4717, 0.1167, 0.4496, 0.08029, 0.4197, 0.05045, 0.3833, 0.02827, 0.3418, 0.01461, 0.2968, 0.01, 0.25, 0.01461, 0.2032, 0.02827, 0.1582, 0.05045, 0.1167, 0.08029, 0.08029, 0.1167, 0.05045, 0.1582, 0.02827, 0.2032, 0.01461, 0.25, 0.01, 0.2968, 0.01461, 0.3418, 0.02827, 0.3833, 0.05045, 0.4197, 0.08029, 0.4496, 0.1167, 0.4717, 0.1582, 0.4854, 0.2032, 0.49, 0.25, 0.4854, 0.2968, 0.4717, 0.3418, 0.4496, 0.3833, 0.4197, 0.4197, 0.3833, 0.4496, 0.3418, 0.4717, 0.0625, 0.5, 0.0625, 1.0, 0.03125, 1.0, 0.03125, 0.5, 0.03125, 0.5, 0.03125, 1.0, 0.0, 1.0, 0.0, 0.5, 0.75, 0.49, 0.7968, 0.4854, 0.8418, 0.4717, 0.8833, 0.4496, 0.9197, 0.4197, 0.9496, 0.3833, 0.9717, 0.3418, 0.9854, 0.2968, 0.99, 0.25, 0.9854, 0.2032, 0.9717, 0.1582, 0.9496, 0.1167, 0.9197, 0.08029, 0.8833, 0.05045, 0.8418, 0.02827, 0.7968, 0.01461, 0.75, 0.01, 0.7032, 0.01461, 0.6582, 0.02827, 0.6167, 0.05045, 0.5803, 0.08029, 0.5504, 0.1167, 0.5283, 0.1582, 0.5146, 0.2032, 0.51, 0.25, 0.5146, 0.2968, 0.5283, 0.3418, 0.5504, 0.3833, 0.5803, 0.4197, 0.6167, 0.4496, 0.6582, 0.4717, 0.7032, 0.4854])
me_cylinder_004.materials.append(mat_metal)
me_cylinder_004.use_remesh_fix_poles = True
me_cylinder_004.use_remesh_preserve_attributes = False
me_cylinder_004.use_mirror_vertex_groups = False
me_cylinder_004.update()
me_cube_003 = bpy.data.meshes.new('Cube.003')
me_cube_003.from_pydata([(-1.0, -1.0, -1.0), (-1.0, -1.0, 1.0), (-1.0, 1.0, -1.0), (-1.0, 1.0, 1.0), (1.0, -1.0, -1.0), (1.0, -1.0, 1.0), (1.0, 1.0, -1.0), (1.0, 1.0, 1.0)], [], [(0, 1, 3, 2), (2, 3, 7, 6), (6, 7, 5, 4), (4, 5, 1, 0), (2, 6, 4, 0), (7, 3, 1, 5)])
_uv = me_cube_003.uv_layers.new(name='UVMap')
_uv.uv.foreach_set('vector', [0.375, 0.0, 0.625, 0.0, 0.625, 0.25, 0.375, 0.25, 0.375, 0.25, 0.625, 0.25, 0.625, 0.5, 0.375, 0.5, 0.375, 0.5, 0.625, 0.5, 0.625, 0.75, 0.375, 0.75, 0.375, 0.75, 0.625, 0.75, 0.625, 1.0, 0.375, 1.0, 0.125, 0.5, 0.375, 0.5, 0.375, 0.75, 0.125, 0.75, 0.625, 0.5, 0.875, 0.5, 0.875, 0.75, 0.625, 0.75])
me_cube_003.materials.append(mat_metal)
me_cube_003.use_remesh_fix_poles = True
me_cube_003.use_remesh_preserve_attributes = False
me_cube_003.use_mirror_vertex_groups = False
me_cube_003.update()
me_cube = bpy.data.meshes.new('Cube')
me_cube.from_pydata([(-0.5252, -0.985, 0.3563), (-0.5252, -1.0, 0.9992), (-1.0, 1.015, 0.3572), (-1.0, 1.0, 1.0), (0.5067, -0.974, 1.351), (0.5067, -1.0, 1.001), (1.0, 1.026, 1.35), (1.0, 1.0, 1.0)], [], [(0, 1, 3, 2), (2, 3, 7, 6), (6, 7, 5, 4), (4, 5, 1, 0), (2, 6, 4, 0), (7, 3, 1, 5)])
_uv = me_cube.uv_layers.new(name='UVMap')
_uv.uv.foreach_set('vector', [0.375, 0.0, 0.625, 0.0, 0.625, 0.25, 0.375, 0.25, 0.375, 0.25, 0.625, 0.25, 0.625, 0.5, 0.375, 0.5, 0.375, 0.5, 0.625, 0.5, 0.625, 0.75, 0.375, 0.75, 0.375, 0.75, 0.625, 0.75, 0.625, 1.0, 0.375, 1.0, 0.125, 0.5, 0.375, 0.5, 0.375, 0.75, 0.125, 0.75, 0.625, 0.5, 0.875, 0.5, 0.875, 0.75, 0.625, 0.75])
me_cube.materials.append(mat_glass)
me_cube.use_remesh_fix_poles = True
me_cube.use_remesh_preserve_attributes = False
me_cube.use_mirror_vertex_groups = False
me_cube.update()
me_cube_004 = bpy.data.meshes.new('Cube.004')
me_cube_004.from_pydata([(-0.5813, -1.0, -1.001), (-0.5813, -0.9662, -0.9019), (-1.0, 1.0, -1.0), (-1.0, 1.034, -0.9011), (0.4661, -1.0, -0.9991), (0.4661, -0.978, -0.234), (1.0, 1.0, -1.0), (1.0, 1.022, -0.2349)], [], [(0, 1, 3, 2), (2, 3, 7, 6), (6, 7, 5, 4), (4, 5, 1, 0), (2, 6, 4, 0), (7, 3, 1, 5)])
_uv = me_cube_004.uv_layers.new(name='UVMap')
_uv.uv.foreach_set('vector', [0.375, 0.0, 0.625, 0.0, 0.625, 0.25, 0.375, 0.25, 0.375, 0.25, 0.625, 0.25, 0.625, 0.5, 0.375, 0.5, 0.375, 0.5, 0.625, 0.5, 0.625, 0.75, 0.375, 0.75, 0.375, 0.75, 0.625, 0.75, 0.625, 1.0, 0.375, 1.0, 0.125, 0.5, 0.375, 0.5, 0.375, 0.75, 0.125, 0.75, 0.625, 0.5, 0.875, 0.5, 0.875, 0.75, 0.625, 0.75])
me_cube_004.materials.append(mat_glass)
me_cube_004.use_remesh_fix_poles = True
me_cube_004.use_remesh_preserve_attributes = False
me_cube_004.use_mirror_vertex_groups = False
me_cube_004.update()
me_cube_005 = bpy.data.meshes.new('Cube.005')
me_cube_005.from_pydata([(-0.5041, -1.0, -1.0), (-0.5041, -1.0, 0.9999), (-1.0, 1.0, -1.0), (-1.0, 1.0, 1.0), (0.5605, -1.02, 0.1411), (0.5605, -1.0, 1.0), (1.0, 0.9797, 0.141), (1.0, 1.0, 1.0)], [], [(0, 1, 3, 2), (2, 3, 7, 6), (6, 7, 5, 4), (4, 5, 1, 0), (2, 6, 4, 0), (7, 3, 1, 5)])
_uv = me_cube_005.uv_layers.new(name='UVMap')
_uv.uv.foreach_set('vector', [0.375, 0.0, 0.625, 0.0, 0.625, 0.25, 0.375, 0.25, 0.375, 0.25, 0.625, 0.25, 0.625, 0.5, 0.375, 0.5, 0.375, 0.5, 0.625, 0.5, 0.625, 0.75, 0.375, 0.75, 0.375, 0.75, 0.625, 0.75, 0.625, 1.0, 0.375, 1.0, 0.125, 0.5, 0.375, 0.5, 0.375, 0.75, 0.125, 0.75, 0.625, 0.5, 0.875, 0.5, 0.875, 0.75, 0.625, 0.75])
me_cube_005.materials.append(mat_glass)
me_cube_005.use_remesh_fix_poles = True
me_cube_005.use_remesh_preserve_attributes = False
me_cube_005.use_mirror_vertex_groups = False
me_cube_005.update()
me_cube_006 = bpy.data.meshes.new('Cube.006')
me_cube_006.from_pydata([(-0.639, -1.0, -1.0), (-0.617, -0.9684, -0.7779), (-0.9835, 1.0, -1.0), (-0.9615, 1.032, -0.7779), (0.4189, -1.0, -0.9998), (0.4189, -1.0, 1.0), (1.0, 1.0, -1.0), (1.0, 1.0, 1.0)], [], [(0, 1, 3, 2), (2, 3, 7, 6), (6, 7, 5, 4), (4, 5, 1, 0), (2, 6, 4, 0), (7, 3, 1, 5)])
_uv = me_cube_006.uv_layers.new(name='UVMap')
_uv.uv.foreach_set('vector', [0.375, 0.0, 0.625, 0.0, 0.625, 0.25, 0.375, 0.25, 0.375, 0.25, 0.625, 0.25, 0.625, 0.5, 0.375, 0.5, 0.375, 0.5, 0.625, 0.5, 0.625, 0.75, 0.375, 0.75, 0.375, 0.75, 0.625, 0.75, 0.625, 1.0, 0.375, 1.0, 0.125, 0.5, 0.375, 0.5, 0.375, 0.75, 0.125, 0.75, 0.625, 0.5, 0.875, 0.5, 0.875, 0.75, 0.625, 0.75])
me_cube_006.materials.append(mat_glass)
me_cube_006.use_remesh_fix_poles = True
me_cube_006.use_remesh_preserve_attributes = False
me_cube_006.use_mirror_vertex_groups = False
me_cube_006.update()

# ---- objects
ob_lamppost = bpy.data.objects.new('lamppost', me_cylinder)
ob_undercube = bpy.data.objects.new('undercube', me_cube_001)
ob_uppercube = bpy.data.objects.new('uppercube', me_cube_002)
ob_surroundcyl = bpy.data.objects.new('surroundcyl', me_cylinder_001)
ob_surroundcyl_001 = bpy.data.objects.new('surroundcyl.001', me_cylinder_002)
ob_surroundcyl_002 = bpy.data.objects.new('surroundcyl.002', me_cylinder_003)
ob_surroundcyl_003 = bpy.data.objects.new('surroundcyl.003', me_cylinder_004)
ob_the_light = bpy.data.objects.new('the light', light_point)
ob_uppest_cuber = bpy.data.objects.new('uppest cuber', me_cube_003)
ob_cube = bpy.data.objects.new('Cube', me_cube)
ob_cube_001 = bpy.data.objects.new('Cube.001', me_cube_004)
ob_cube_002 = bpy.data.objects.new('Cube.002', me_cube_005)
ob_cube_003 = bpy.data.objects.new('Cube.003', me_cube_006)
ob_the_light_001 = bpy.data.objects.new('the light.001', light_point_002)
ob_the_light_004 = bpy.data.objects.new('the light 004', light_point_003)
ob_the_light_003 = bpy.data.objects.new('the light.003', light_point_004)

# ---- transforms, parenting, visibility, modifiers, constraints
ob_lamppost.location = (0.0, 0.0, 0.0)
ob_lamppost.scale = (1.0, 1.0, 15.0)
ob_lamppost.lineart.crease_threshold = 0.0
ob_undercube.location = (0.0, 0.0, 15.0)
ob_undercube.scale = (2.0, 2.0, 0.15)
ob_undercube.lineart.crease_threshold = 0.0
_m = ob_undercube.modifiers.new('Bevel', 'BEVEL')
ob_uppercube.location = (0.0, 0.0, 20.0)
ob_uppercube.scale = (3.5, 3.5, 0.15)
ob_uppercube.lineart.crease_threshold = 0.0
_m = ob_uppercube.modifiers.new('Bevel', 'BEVEL')
ob_surroundcyl.location = (2.296, -2.415, 17.63)
ob_surroundcyl.rotation_euler = (0.252, 0.267, -0.03905)
ob_surroundcyl.scale = (0.25, 0.25, 3.0)
ob_surroundcyl.lineart.crease_threshold = 0.0
ob_surroundcyl_001.location = (2.296, 2.415, 17.63)
ob_surroundcyl_001.rotation_euler = (-0.252, 0.267, -0.03905)
ob_surroundcyl_001.scale = (0.25, 0.25, 3.0)
ob_surroundcyl_001.lineart.crease_threshold = 0.0
ob_surroundcyl_002.location = (-2.296, 2.415, 17.63)
ob_surroundcyl_002.rotation_euler = (-0.252, -0.267, -0.03905)
ob_surroundcyl_002.scale = (0.25, 0.25, 3.0)
ob_surroundcyl_002.lineart.crease_threshold = 0.0
ob_surroundcyl_003.location = (-2.296, -2.415, 17.63)
ob_surroundcyl_003.rotation_euler = (0.252, -0.267, -0.03905)
ob_surroundcyl_003.scale = (0.25, 0.25, 3.0)
ob_surroundcyl_003.lineart.crease_threshold = 0.0
ob_the_light.location = (-3.013, 0.0, 17.18)
ob_the_light.scale = (100.0, 100.0, 100.0)
ob_the_light.lineart.crease_threshold = 0.0
ob_uppest_cuber.location = (0.0, 0.0, 20.32)
ob_uppest_cuber.scale = (3.0, 3.0, 0.25)
ob_uppest_cuber.lineart.crease_threshold = 0.0
_m = ob_uppest_cuber.modifiers.new('Bevel', 'BEVEL')
ob_cube.location = (0.159, -2.25, 17.52)
ob_cube.rotation_euler = (1.755, -5.62e-06, -8.597e-05)
ob_cube.scale = (3.119, 2.555, 0.1512)
ob_cube.lineart.crease_threshold = 0.0
ob_cube_001.location = (0.159, 2.25, 17.52)
ob_cube_001.rotation_euler = (1.279, -4.444e-05, -7.381e-05)
ob_cube_001.scale = (3.119, 2.555, 0.1512)
ob_cube_001.lineart.crease_threshold = 0.0
ob_cube_002.location = (2.389, 0.0, 17.52)
ob_cube_002.rotation_euler = (1.279, -4.444e-05, -1.571)
ob_cube_002.scale = (3.119, 2.555, 0.1512)
ob_cube_002.lineart.crease_threshold = 0.0
ob_cube_003.location = (-2.093, 0.0, 17.52)
ob_cube_003.rotation_euler = (1.279, -4.444e-05, 1.571)
ob_cube_003.scale = (3.119, 2.555, 0.1512)
ob_cube_003.lineart.crease_threshold = 0.0
ob_the_light_001.location = (3.485, 0.0, 17.18)
ob_the_light_001.scale = (100.0, 100.0, 100.0)
ob_the_light_001.lineart.crease_threshold = 0.0
ob_the_light_004.location = (0.07645, -3.317, 17.18)
ob_the_light_004.scale = (0.0, 100.0, 100.0)
ob_the_light_004.lineart.crease_threshold = 0.0
ob_the_light_003.location = (0.07645, 3.487, 17.18)
ob_the_light_003.scale = (100.0, 100.0, 100.0)
ob_the_light_003.lineart.crease_threshold = 0.0

# ---- collection membership
col_collection.objects.link(ob_lamppost)
col_collection.objects.link(ob_undercube)
col_collection.objects.link(ob_uppercube)
col_collection.objects.link(ob_surroundcyl)
col_collection.objects.link(ob_surroundcyl_001)
col_collection.objects.link(ob_surroundcyl_002)
col_collection.objects.link(ob_surroundcyl_003)
col_collection.objects.link(ob_the_light)
col_collection.objects.link(ob_uppest_cuber)
col_collection.objects.link(ob_cube)
col_collection.objects.link(ob_cube_001)
col_collection.objects.link(ob_cube_002)
col_collection.objects.link(ob_cube_003)
col_collection.objects.link(ob_the_light_001)
col_collection.objects.link(ob_the_light_004)
col_collection.objects.link(ob_the_light_003)

# ---- scene / render settings (as saved in the file)
scene.frame_start = 1; scene.frame_end = 250; scene.frame_set(1)
scene.render.engine = 'BLENDER_EEVEE_NEXT'
scene.cycles.use_denoising = False
scene.cycles.samples = 128
scene.cycles.sampling_pattern = 'TABULATED_SOBOL'
scene.cycles.use_adaptive_sampling = False
scene.cycles.use_light_tree = False
scene.view_settings.view_transform = 'Filmic'
bpy.context.view_layer.update()

# ---- added for rendering (the .blend has no active camera): camera
cam_auto = bpy.data.cameras.new('AutoCamera')
cam_auto.lens = 50.0
cam_auto.sensor_width = 36.0
cam_auto.clip_end = 1000.0
ob_auto_camera = bpy.data.objects.new('AutoCamera', cam_auto)
scene.collection.objects.link(ob_auto_camera)
ob_auto_camera.location = (34.1616, -40.9939, 30.1146)
ob_auto_camera.rotation_euler = (1.09748, -7.21219e-08, 0.694738)
scene.camera = ob_auto_camera
bpy.context.view_layer.update()
